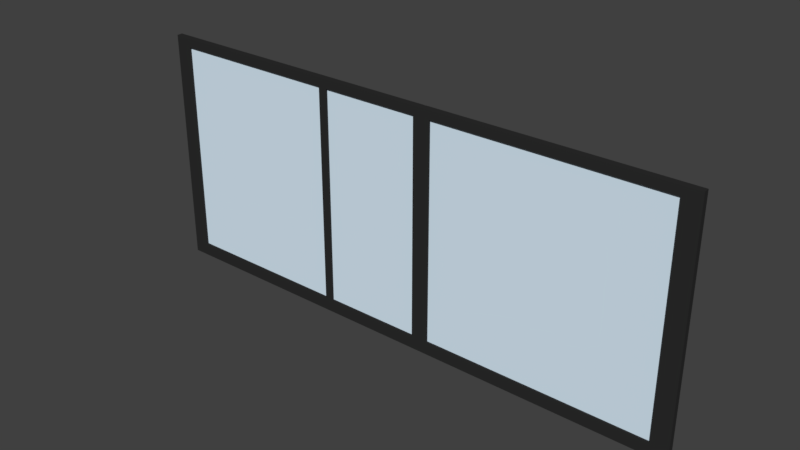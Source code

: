# Source: T_RSTOCK_09.blend  (saved by Blender 2.79.0; exported with 4.5.12 LTS)
import bpy
from mathutils import Matrix  # noqa: F401  (used for matrix-valued properties, if any)

bpy.ops.wm.read_factory_settings(use_empty=True)
scene = bpy.context.scene
scene.name = 'Scene'

# ---- collections
col_collection_1 = bpy.data.collections.new('Collection 1'); scene.collection.children.link(col_collection_1)

# ---- materials (node trees are filled in below, after node groups)
mat_material_001 = bpy.data.materials.new('Material.001')
mat_material_001.alpha_threshold = 0.0
mat_material_001.use_transparent_shadow = False
mat_material_001.diffuse_color = (0.7379, 0.8879, 1.0, 1.0)
mat_material_001.roughness = 0.5
mat_material_001.specular_intensity = 0.8
mat_material_073 = bpy.data.materials.new('Material.073')
mat_material_073.alpha_threshold = 0.0
mat_material_073.use_transparent_shadow = False
mat_material_073.diffuse_color = (0.02721, 0.02721, 0.02721, 1.0)
mat_material_073.roughness = 0.5
mat_material_072 = bpy.data.materials.new('Material.072')
mat_material_072.alpha_threshold = 0.0
mat_material_072.use_transparent_shadow = False
mat_material_072.diffuse_color = (0.6152, 0.6152, 0.6152, 1.0)
mat_material_072.roughness = 0.5

# ---- material node trees

# ---- world
world_world = bpy.data.worlds.new('World'); scene.world = world_world
world_world.color = (0.05088, 0.05088, 0.05088)
world_world.use_sun_shadow = False
world_world.sun_shadow_jitter_overblur = 0.0
world_world.cycles.sampling_method = 'MANUAL'

# ---- meshes
me_cube_001 = bpy.data.meshes.new('Cube.001')
me_cube_001.from_pydata([(-2.538, 0.9694, -1.0), (-2.538, 0.9694, 1.611), (-2.538, 1.0, -1.0), (-2.538, 1.0, 1.611), (1.0, 0.9694, -1.0), (1.0, 0.9694, 1.611), (1.0, 1.0, -1.0), (1.0, 1.0, 1.611)], [], [(0, 1, 3, 2), (2, 3, 7, 6), (6, 7, 5, 4), (4, 5, 1, 0), (2, 6, 4, 0), (7, 3, 1, 5)])
me_cube_001.materials.append(mat_material_001)
me_cube_001.use_remesh_preserve_volume = False
me_cube_001.use_remesh_preserve_attributes = False
me_cube_001.use_mirror_vertex_groups = False
me_cube_001.update()
me_cube_026 = bpy.data.meshes.new('Cube.026')
me_cube_026.from_pydata([(-42.29, 0.148, -1.0), (-42.29, 0.148, 35.08), (-42.29, 1.0, -1.0), (-42.29, 1.0, 35.08), (-39.71, 0.148, -1.0), (-39.71, 0.148, 35.08), (-39.71, 1.0, -1.0), (-39.71, 1.0, 35.08), (-42.29, 0.148, 1.012), (-42.29, 1.0, 1.012), (-39.71, 1.0, 1.012), (-39.71, 0.148, 1.012), (-42.29, 0.148, 33.65), (-42.29, 1.0, 33.65), (-39.71, 1.0, 33.65), (-39.71, 0.148, 33.65), (41.93, 1.0, 1.012), (41.93, 1.0, -1.0), (41.93, 0.148, -1.0), (41.93, 1.0, 35.08), (41.93, 0.148, 35.08), (41.93, 0.148, 1.012), (41.93, 1.0, 33.65), (41.93, 0.148, 33.65), (39.33, 0.148, -1.0), (39.33, 1.0, -1.0), (39.33, 1.0, 33.65), (39.33, 1.0, 1.012), (39.33, 0.148, 33.65), (39.33, 0.148, 35.08), (39.33, 1.0, 35.08), (39.33, 0.148, 1.012), (-12.38, 0.148, -1.0), (-12.38, 1.0, 1.012), (-12.38, 0.148, 35.08), (-12.38, 1.0, 35.08), (-12.38, 1.0, -1.0), (-12.38, 1.0, 33.65), (-12.38, 0.148, 33.65), (-12.38, 0.148, 1.012), (2.569, 1.0, -1.0), (2.569, 1.0, 33.65), (2.569, 0.148, 33.65), (2.569, 0.148, 1.012), (2.569, 0.148, -1.0), (2.569, 1.0, 1.012), (2.569, 0.148, 35.08), (2.569, 1.0, 35.08), (-13.66, 0.148, -1.0), (-13.66, 1.0, 1.012), (-13.66, 0.148, 35.08), (-13.66, 1.0, 35.08), (-13.66, 1.0, -1.0), (-13.66, 1.0, 33.65), (-13.66, 0.148, 33.65), (-13.66, 0.148, 1.012), (5.117, 1.0, -1.0), (5.117, 1.0, 33.65), (5.117, 0.148, 33.65), (5.117, 0.148, 1.012), (5.117, 0.148, -1.0), (5.117, 1.0, 1.012), (5.117, 0.148, 35.08), (5.117, 1.0, 35.08), (3.843, 0.148, -1.0), (3.843, 0.9017, 1.012), (3.843, 0.148, 35.08), (3.843, 0.9017, 35.08), (3.843, 0.9017, -1.0), (3.843, 0.9017, 33.65), (3.843, 0.148, 33.65), (3.843, 0.148, 1.012), (3.737, 0.148, -1.0), (3.737, 1.0, 1.012), (3.737, 0.148, 35.08), (3.737, 1.0, 35.08), (3.737, 1.0, -1.0), (3.737, 1.0, 33.65), (3.737, 0.148, 33.65), (3.737, 0.148, 1.012), (3.953, 1.0, -1.0), (3.953, 1.0, 33.65), (3.953, 0.148, 33.65), (3.953, 0.148, 1.012), (3.953, 0.148, -1.0), (3.953, 1.0, 1.012), (3.953, 0.148, 35.08), (3.953, 1.0, 35.08), (2.569, 1.0, 17.33), (2.569, 0.148, 17.33), (5.117, 1.0, 17.33), (5.117, 0.148, 17.33), (3.843, 0.148, 17.33), (3.843, 0.9017, 17.33), (3.737, 1.0, 17.33), (3.737, 0.148, 17.33), (3.953, 0.148, 17.33), (3.953, 1.0, 17.33), (2.569, 1.0, 15.33), (5.117, 1.0, 15.33), (3.843, 0.9017, 15.33), (3.737, 1.0, 15.33), (3.953, 1.0, 15.33), (2.569, 0.148, 15.33), (5.117, 0.148, 15.33), (3.843, 0.148, 15.33), (3.737, 0.148, 15.33), (3.953, 0.148, 15.33), (3.348, 0.148, -1.0), (2.958, 0.148, -1.0), (3.348, 1.0, 1.012), (2.958, 1.0, 1.012), (3.348, 0.148, 35.08), (2.958, 0.148, 35.08), (3.348, 1.0, 35.08), (2.958, 1.0, 35.08), (2.958, 1.0, -1.0), (3.348, 1.0, -1.0), (2.958, 1.0, 33.65), (3.348, 1.0, 33.65), (2.958, 0.148, 33.65), (3.348, 0.148, 33.65), (2.958, 0.148, 1.012), (3.348, 0.148, 1.012), (2.958, 0.148, 17.33), (3.348, 0.148, 17.33), (2.958, 1.0, 17.33), (3.348, 1.0, 17.33), (2.958, 1.0, 15.33), (3.348, 1.0, 15.33), (2.958, 0.148, 15.33), (3.348, 0.148, 15.33), (2.569, 0.148, 16.28), (2.569, 0.148, 16.79), (5.117, 0.148, 16.28), (5.117, 0.148, 16.79), (3.843, 0.148, 16.28), (3.843, 0.148, 16.79), (3.737, 0.148, 16.28), (3.737, 0.148, 16.79), (3.953, 0.148, 16.28), (3.953, 0.148, 16.79), (2.569, 1.0, 16.79), (2.569, 1.0, 16.28), (5.117, 1.0, 16.79), (5.117, 1.0, 16.28), (3.843, 0.9017, 16.79), (3.843, 0.9017, 16.28), (3.737, 1.0, 16.79), (3.737, 1.0, 16.28), (3.953, 1.0, 16.79), (3.953, 1.0, 16.28), (2.958, 0.148, 16.28), (2.958, 0.148, 16.79), (3.348, 0.148, 16.28), (3.348, 0.148, 16.79), (3.348, 1.393, 16.28), (3.348, 1.393, 16.79), (2.958, 1.393, 16.28), (2.958, 1.393, 16.79), (3.348, 1.147, 17.33), (3.737, 1.147, 17.33), (2.569, 1.147, 16.28), (2.569, 1.147, 15.33), (3.737, 1.147, 16.28), (3.737, 1.147, 15.33), (3.348, 1.147, 15.33), (2.569, 1.147, 17.33), (2.958, 1.147, 17.33), (2.958, 1.147, 15.33), (2.958, 1.147, 16.28), (3.348, 1.147, 16.28), (2.569, 1.147, 16.79), (3.737, 1.147, 16.79), (2.958, 1.147, 16.79), (3.348, 1.147, 16.79), (2.958, 1.678, 16.79), (2.958, 1.678, 16.28), (3.348, 1.678, 16.79), (3.348, 1.678, 16.28), (3.348, 1.678, 14.03), (2.958, 1.678, 14.03), (3.348, 1.393, 14.03), (2.958, 1.393, 14.03)], [], [(12, 1, 3, 13), (13, 3, 7, 14), (29, 28, 23, 20), (15, 5, 1, 12), (2, 6, 4, 0), (7, 3, 1, 5), (4, 11, 8, 0), (27, 26, 22, 16), (2, 9, 10, 6), (0, 8, 9, 2), (11, 15, 12, 8), (24, 25, 17, 18), (9, 13, 14, 10), (8, 12, 13, 9), (22, 19, 20, 23), (17, 16, 21, 18), (16, 22, 23, 21), (30, 29, 20, 19), (25, 27, 16, 17), (28, 31, 21, 23), (26, 30, 19, 22), (31, 24, 18, 21), (59, 60, 24, 31), (57, 63, 30, 26), (49, 10, 11, 55), (56, 61, 27, 25), (63, 62, 29, 30), (60, 56, 25, 24), (10, 14, 15, 11), (62, 58, 28, 29), (55, 48, 32, 39), (53, 51, 35, 37), (54, 55, 39, 38), (52, 49, 33, 36), (51, 50, 34, 35), (48, 52, 36, 32), (49, 53, 37, 33), (50, 54, 38, 34), (99, 104, 59, 61), (32, 36, 40, 44), (35, 34, 46, 47), (36, 33, 45, 40), (45, 33, 39, 43), (37, 35, 47, 41), (39, 32, 44, 43), (5, 15, 54, 50), (39, 33, 37, 38), (4, 6, 52, 48), (7, 5, 50, 51), (6, 10, 49, 52), (59, 31, 27, 61), (14, 7, 51, 53), (11, 4, 48, 55), (86, 82, 58, 62), (97, 81, 57, 90), (84, 80, 56, 60), (87, 86, 62, 63), (80, 85, 61, 56), (107, 83, 59, 104), (81, 87, 63, 57), (83, 84, 60, 59), (34, 38, 42, 46), (41, 42, 38, 37), (53, 54, 15, 14), (26, 28, 58, 57), (31, 28, 26, 27), (98, 45, 43, 103), (53, 49, 55, 54), (79, 72, 64, 71), (77, 75, 67, 69), (106, 79, 71, 105), (76, 73, 65, 68), (75, 74, 66, 67), (72, 76, 68, 64), (94, 77, 69, 93), (74, 78, 70, 66), (112, 121, 78, 74), (127, 119, 77, 94), (108, 117, 76, 72), (114, 112, 74, 75), (117, 110, 73, 76), (131, 123, 79, 106), (119, 114, 75, 77), (123, 108, 72, 79), (71, 64, 84, 83), (69, 67, 87, 81), (105, 71, 83, 107), (68, 65, 85, 80), (67, 66, 86, 87), (64, 68, 80, 84), (93, 69, 81, 97), (66, 70, 82, 86), (146, 93, 97, 150), (70, 92, 96, 82), (121, 125, 95, 78), (126, 127, 160, 168), (148, 94, 93, 146), (78, 95, 92, 70), (41, 88, 89, 42), (82, 96, 91, 58), (150, 97, 90, 144), (57, 58, 91, 90), (85, 102, 99, 61), (73, 101, 100, 65), (110, 129, 101, 73), (65, 100, 102, 85), (136, 105, 107, 140), (154, 131, 106, 138), (138, 106, 105, 136), (143, 98, 103, 132), (140, 107, 104, 134), (145, 134, 104, 99), (132, 103, 130, 152), (152, 130, 131, 154), (45, 98, 128, 111), (111, 128, 129, 110), (143, 142, 172, 162), (88, 126, 168, 167), (42, 89, 124, 120), (120, 124, 125, 121), (43, 44, 109, 122), (122, 109, 108, 123), (41, 47, 115, 118), (118, 115, 114, 119), (103, 43, 122, 130), (130, 122, 123, 131), (40, 45, 111, 116), (116, 111, 110, 117), (47, 46, 113, 115), (115, 113, 112, 114), (44, 40, 116, 109), (109, 116, 117, 108), (88, 41, 118, 126), (126, 118, 119, 127), (46, 42, 120, 113), (113, 120, 121, 112), (129, 128, 169, 166), (98, 143, 162, 163), (148, 149, 164, 173), (142, 88, 167, 172), (124, 153, 155, 125), (153, 152, 154, 155), (89, 133, 153, 124), (133, 132, 152, 153), (90, 91, 135, 144), (144, 135, 134, 145), (96, 141, 135, 91), (141, 140, 134, 135), (88, 142, 133, 89), (142, 143, 132, 133), (95, 139, 137, 92), (139, 138, 136, 137), (125, 155, 139, 95), (155, 154, 138, 139), (92, 137, 141, 96), (137, 136, 140, 141), (102, 151, 145, 99), (151, 150, 144, 145), (101, 149, 147, 100), (149, 148, 146, 147), (127, 94, 161, 160), (149, 101, 165, 164), (100, 147, 151, 102), (147, 146, 150, 151), (175, 160, 161, 173), (172, 167, 168, 174), (174, 168, 160, 175), (169, 170, 171, 166), (171, 170, 158, 156), (163, 162, 170, 169), (162, 172, 174, 170), (166, 171, 164, 165), (171, 175, 173, 164), (101, 129, 166, 165), (94, 148, 173, 161), (128, 98, 163, 169), (159, 157, 178, 176), (174, 175, 157, 159), (175, 171, 156, 157), (170, 174, 159, 158), (177, 176, 178, 179), (157, 156, 179, 178), (156, 158, 183, 182), (158, 159, 176, 177), (179, 156, 182, 180), (158, 177, 181, 183), (177, 179, 180, 181), (182, 183, 181, 180)])
me_cube_026.polygons.foreach_set('material_index', [0, 0, 0, 0, 0, 0, 0, 0, 0, 0, 0, 0, 0, 0, 0, 0, 0, 0, 0, 0, 0, 0, 0, 0, 0, 0, 0, 0, 0, 0, 0, 0, 0, 0, 0, 0, 0, 0, 0, 0, 0, 0, 0, 0, 0, 0, 0, 0, 0, 0, 0, 0, 0, 0, 0, 0, 0, 0, 0, 0, 0, 0, 0, 0, 0, 0, 0, 0, 0, 0, 0, 0, 0, 0, 0, 0, 0, 0, 0, 0, 0, 0, 0, 0, 0, 0, 0, 0, 0, 0, 0, 0, 0, 0, 0, 1, 0, 0, 0, 0, 0, 0, 0, 0, 0, 0, 0, 0, 0, 0, 0, 0, 0, 0, 0, 0, 1, 1, 0, 0, 0, 0, 0, 0, 0, 0, 0, 0, 0, 0, 0, 0, 0, 0, 0, 0, 1, 1, 1, 1, 0, 0, 0, 0, 0, 0, 0, 0, 0, 0, 0, 0, 0, 0, 0, 0, 0, 0, 0, 0, 1, 1, 0, 0, 1, 1, 1, 1, 1, 1, 1, 1, 1, 1, 1, 1, 1, 1, 1, 1, 1, 1, 1, 1, 1, 1, 1, 1])
me_cube_026.materials.append(mat_material_073)
me_cube_026.materials.append(mat_material_072)
me_cube_026.use_remesh_preserve_volume = False
me_cube_026.use_remesh_preserve_attributes = False
me_cube_026.use_mirror_vertex_groups = False
me_cube_026.update()

# ---- objects
ob_cube = bpy.data.objects.new('Cube', me_cube_001)
ob_cube_002 = bpy.data.objects.new('Cube.002', me_cube_026)

# ---- transforms, parenting, visibility, modifiers, constraints
ob_cube.location = (1.322, -1.003, 1.048)
ob_cube.scale = (1.73, 1.0, 1.0)
ob_cube.lineart.crease_threshold = 0.0
ob_cube_002.location = (-0.01282, -0.06524, 0.04577)
ob_cube_002.scale = (0.07685, 0.07685, 0.07685)
ob_cube_002.lineart.crease_threshold = 0.0

# ---- collection membership
col_collection_1.objects.link(ob_cube)
col_collection_1.objects.link(ob_cube_002)

# ---- scene / render settings (as saved in the file)
scene.frame_start = 1; scene.frame_end = 250; scene.frame_set(1)
scene.render.engine = 'BLENDER_EEVEE_NEXT'
scene.render.resolution_percentage = 50
scene.render.dither_intensity = 0.0
scene.cycles.use_denoising = False
scene.cycles.samples = 128
scene.cycles.sampling_pattern = 'TABULATED_SOBOL'
scene.cycles.use_adaptive_sampling = False
scene.cycles.use_light_tree = False
scene.cycles.blur_glossy = 0.0
scene.cycles.sample_clamp_indirect = 0.0
scene.view_settings.view_transform = 'Standard'
bpy.context.view_layer.update()

# ---- added for rendering (the .blend has no active camera and no usable light): camera, sun
cam_auto = bpy.data.cameras.new('AutoCamera')
cam_auto.lens = 50.0
cam_auto.sensor_width = 36.0
cam_auto.clip_end = 1000.0
ob_auto_camera = bpy.data.objects.new('AutoCamera', cam_auto)
scene.collection.objects.link(ob_auto_camera)
ob_auto_camera.location = (6.48853, -7.81343, 6.56743)
ob_auto_camera.rotation_euler = (1.09748, -7.21219e-08, 0.694738)
scene.camera = ob_auto_camera
light_auto_sun = bpy.data.lights.new('AutoSun', 'SUN')
light_auto_sun.energy = 3.0
light_auto_sun.angle = 0.0523599
ob_auto_sun = bpy.data.objects.new('AutoSun', light_auto_sun)
scene.collection.objects.link(ob_auto_sun)
ob_auto_sun.rotation_euler = (0.872665, 0.174533, 0.523599)
bpy.context.view_layer.update()
